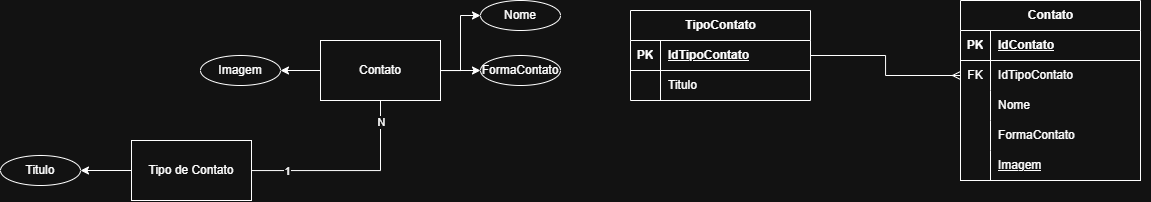

The diagram above was exported from draw.io. Its source (the exported page's mxGraphModel, read from the mxfile embedded in the PNG):
<mxGraphModel dx="2000" dy="675" grid="1" gridSize="10" guides="1" tooltips="1" connect="1" arrows="1" fold="1" page="1" pageScale="1" pageWidth="827" pageHeight="1169" math="0" shadow="0">
  <root>
    <mxCell id="0" />
    <mxCell id="1" parent="0" />
    <mxCell id="vUuMfL2cw_u3YA7AAIXT-1" parent="1" style="shape=table;startSize=30;container=1;collapsible=1;childLayout=tableLayout;fixedRows=1;rowLines=0;fontStyle=1;align=center;resizeLast=1;html=1;" value="TipoContato" vertex="1">
      <mxGeometry height="90" width="180" x="300" y="170" as="geometry" />
    </mxCell>
    <mxCell id="vUuMfL2cw_u3YA7AAIXT-2" parent="vUuMfL2cw_u3YA7AAIXT-1" style="shape=tableRow;horizontal=0;startSize=0;swimlaneHead=0;swimlaneBody=0;fillColor=none;collapsible=0;dropTarget=0;points=[[0,0.5],[1,0.5]];portConstraint=eastwest;top=0;left=0;right=0;bottom=1;" value="" vertex="1">
      <mxGeometry height="30" width="180" y="30" as="geometry" />
    </mxCell>
    <mxCell id="vUuMfL2cw_u3YA7AAIXT-3" parent="vUuMfL2cw_u3YA7AAIXT-2" style="shape=partialRectangle;connectable=0;fillColor=none;top=0;left=0;bottom=0;right=0;fontStyle=1;overflow=hidden;whiteSpace=wrap;html=1;" value="PK" vertex="1">
      <mxGeometry height="30" width="30" as="geometry">
        <mxRectangle height="30" width="30" as="alternateBounds" />
      </mxGeometry>
    </mxCell>
    <mxCell id="vUuMfL2cw_u3YA7AAIXT-4" parent="vUuMfL2cw_u3YA7AAIXT-2" style="shape=partialRectangle;connectable=0;fillColor=none;top=0;left=0;bottom=0;right=0;align=left;spacingLeft=6;fontStyle=5;overflow=hidden;whiteSpace=wrap;html=1;" value="IdTipoContato" vertex="1">
      <mxGeometry height="30" width="150" x="30" as="geometry">
        <mxRectangle height="30" width="150" as="alternateBounds" />
      </mxGeometry>
    </mxCell>
    <mxCell id="vUuMfL2cw_u3YA7AAIXT-5" parent="vUuMfL2cw_u3YA7AAIXT-1" style="shape=tableRow;horizontal=0;startSize=0;swimlaneHead=0;swimlaneBody=0;fillColor=none;collapsible=0;dropTarget=0;points=[[0,0.5],[1,0.5]];portConstraint=eastwest;top=0;left=0;right=0;bottom=0;" value="" vertex="1">
      <mxGeometry height="30" width="180" y="60" as="geometry" />
    </mxCell>
    <mxCell id="vUuMfL2cw_u3YA7AAIXT-6" parent="vUuMfL2cw_u3YA7AAIXT-5" style="shape=partialRectangle;connectable=0;fillColor=none;top=0;left=0;bottom=0;right=0;editable=1;overflow=hidden;whiteSpace=wrap;html=1;" value="" vertex="1">
      <mxGeometry height="30" width="30" as="geometry">
        <mxRectangle height="30" width="30" as="alternateBounds" />
      </mxGeometry>
    </mxCell>
    <mxCell id="vUuMfL2cw_u3YA7AAIXT-7" parent="vUuMfL2cw_u3YA7AAIXT-5" style="shape=partialRectangle;connectable=0;fillColor=none;top=0;left=0;bottom=0;right=0;align=left;spacingLeft=6;overflow=hidden;whiteSpace=wrap;html=1;" value="Titulo" vertex="1">
      <mxGeometry height="30" width="150" x="30" as="geometry">
        <mxRectangle height="30" width="150" as="alternateBounds" />
      </mxGeometry>
    </mxCell>
    <mxCell id="vUuMfL2cw_u3YA7AAIXT-8" parent="1" style="shape=table;startSize=30;container=1;collapsible=1;childLayout=tableLayout;fixedRows=1;rowLines=0;fontStyle=1;align=center;resizeLast=1;html=1;" value="Contato" vertex="1">
      <mxGeometry height="180" width="180" x="630" y="160" as="geometry" />
    </mxCell>
    <mxCell id="vUuMfL2cw_u3YA7AAIXT-9" parent="vUuMfL2cw_u3YA7AAIXT-8" style="shape=tableRow;horizontal=0;startSize=0;swimlaneHead=0;swimlaneBody=0;fillColor=none;collapsible=0;dropTarget=0;points=[[0,0.5],[1,0.5]];portConstraint=eastwest;top=0;left=0;right=0;bottom=1;" value="" vertex="1">
      <mxGeometry height="30" width="180" y="30" as="geometry" />
    </mxCell>
    <mxCell id="vUuMfL2cw_u3YA7AAIXT-10" parent="vUuMfL2cw_u3YA7AAIXT-9" style="shape=partialRectangle;connectable=0;fillColor=none;top=0;left=0;bottom=0;right=0;fontStyle=1;overflow=hidden;whiteSpace=wrap;html=1;" value="PK" vertex="1">
      <mxGeometry height="30" width="30" as="geometry">
        <mxRectangle height="30" width="30" as="alternateBounds" />
      </mxGeometry>
    </mxCell>
    <mxCell id="vUuMfL2cw_u3YA7AAIXT-11" parent="vUuMfL2cw_u3YA7AAIXT-9" style="shape=partialRectangle;connectable=0;fillColor=none;top=0;left=0;bottom=0;right=0;align=left;spacingLeft=6;fontStyle=5;overflow=hidden;whiteSpace=wrap;html=1;" value="IdContato" vertex="1">
      <mxGeometry height="30" width="150" x="30" as="geometry">
        <mxRectangle height="30" width="150" as="alternateBounds" />
      </mxGeometry>
    </mxCell>
    <mxCell id="vUuMfL2cw_u3YA7AAIXT-12" parent="vUuMfL2cw_u3YA7AAIXT-8" style="shape=tableRow;horizontal=0;startSize=0;swimlaneHead=0;swimlaneBody=0;fillColor=none;collapsible=0;dropTarget=0;points=[[0,0.5],[1,0.5]];portConstraint=eastwest;top=0;left=0;right=0;bottom=0;" value="" vertex="1">
      <mxGeometry height="30" width="180" y="60" as="geometry" />
    </mxCell>
    <mxCell id="vUuMfL2cw_u3YA7AAIXT-13" parent="vUuMfL2cw_u3YA7AAIXT-12" style="shape=partialRectangle;connectable=0;fillColor=none;top=0;left=0;bottom=0;right=0;editable=1;overflow=hidden;whiteSpace=wrap;html=1;" value="FK" vertex="1">
      <mxGeometry height="30" width="30" as="geometry">
        <mxRectangle height="30" width="30" as="alternateBounds" />
      </mxGeometry>
    </mxCell>
    <mxCell id="vUuMfL2cw_u3YA7AAIXT-14" parent="vUuMfL2cw_u3YA7AAIXT-12" style="shape=partialRectangle;connectable=0;fillColor=none;top=0;left=0;bottom=0;right=0;align=left;spacingLeft=6;overflow=hidden;whiteSpace=wrap;html=1;strokeWidth=20;" value="IdTipoContato" vertex="1">
      <mxGeometry height="30" width="150" x="30" as="geometry">
        <mxRectangle height="30" width="150" as="alternateBounds" />
      </mxGeometry>
    </mxCell>
    <mxCell id="vUuMfL2cw_u3YA7AAIXT-15" parent="vUuMfL2cw_u3YA7AAIXT-8" style="shape=tableRow;horizontal=0;startSize=0;swimlaneHead=0;swimlaneBody=0;fillColor=none;collapsible=0;dropTarget=0;points=[[0,0.5],[1,0.5]];portConstraint=eastwest;top=0;left=0;right=0;bottom=0;" value="" vertex="1">
      <mxGeometry height="30" width="180" y="90" as="geometry" />
    </mxCell>
    <mxCell id="vUuMfL2cw_u3YA7AAIXT-16" parent="vUuMfL2cw_u3YA7AAIXT-15" style="shape=partialRectangle;connectable=0;fillColor=none;top=0;left=0;bottom=0;right=0;editable=1;overflow=hidden;whiteSpace=wrap;html=1;" value="" vertex="1">
      <mxGeometry height="30" width="30" as="geometry">
        <mxRectangle height="30" width="30" as="alternateBounds" />
      </mxGeometry>
    </mxCell>
    <mxCell id="vUuMfL2cw_u3YA7AAIXT-17" parent="vUuMfL2cw_u3YA7AAIXT-15" style="shape=partialRectangle;connectable=0;fillColor=none;top=0;left=0;bottom=0;right=0;align=left;spacingLeft=6;overflow=hidden;whiteSpace=wrap;html=1;" value="Nome" vertex="1">
      <mxGeometry height="30" width="150" x="30" as="geometry">
        <mxRectangle height="30" width="150" as="alternateBounds" />
      </mxGeometry>
    </mxCell>
    <mxCell id="vUuMfL2cw_u3YA7AAIXT-18" parent="vUuMfL2cw_u3YA7AAIXT-8" style="shape=tableRow;horizontal=0;startSize=0;swimlaneHead=0;swimlaneBody=0;fillColor=none;collapsible=0;dropTarget=0;points=[[0,0.5],[1,0.5]];portConstraint=eastwest;top=0;left=0;right=0;bottom=0;" value="" vertex="1">
      <mxGeometry height="30" width="180" y="120" as="geometry" />
    </mxCell>
    <mxCell id="vUuMfL2cw_u3YA7AAIXT-19" parent="vUuMfL2cw_u3YA7AAIXT-18" style="shape=partialRectangle;connectable=0;fillColor=none;top=0;left=0;bottom=0;right=0;editable=1;overflow=hidden;whiteSpace=wrap;html=1;" value="" vertex="1">
      <mxGeometry height="30" width="30" as="geometry">
        <mxRectangle height="30" width="30" as="alternateBounds" />
      </mxGeometry>
    </mxCell>
    <mxCell id="vUuMfL2cw_u3YA7AAIXT-20" parent="vUuMfL2cw_u3YA7AAIXT-18" style="shape=partialRectangle;connectable=0;fillColor=none;top=0;left=0;bottom=0;right=0;align=left;spacingLeft=6;overflow=hidden;whiteSpace=wrap;html=1;" value="FormaContato" vertex="1">
      <mxGeometry height="30" width="150" x="30" as="geometry">
        <mxRectangle height="30" width="150" as="alternateBounds" />
      </mxGeometry>
    </mxCell>
    <mxCell id="vUuMfL2cw_u3YA7AAIXT-21" parent="vUuMfL2cw_u3YA7AAIXT-8" style="shape=tableRow;horizontal=0;startSize=0;swimlaneHead=0;swimlaneBody=0;fillColor=none;collapsible=0;dropTarget=0;points=[[0,0.5],[1,0.5]];portConstraint=eastwest;top=0;left=0;right=0;bottom=1;" value="" vertex="1">
      <mxGeometry height="30" width="180" y="150" as="geometry" />
    </mxCell>
    <mxCell id="vUuMfL2cw_u3YA7AAIXT-22" parent="vUuMfL2cw_u3YA7AAIXT-21" style="shape=partialRectangle;connectable=0;fillColor=none;top=0;left=0;bottom=0;right=0;fontStyle=1;overflow=hidden;whiteSpace=wrap;html=1;" value="" vertex="1">
      <mxGeometry height="30" width="30" as="geometry">
        <mxRectangle height="30" width="30" as="alternateBounds" />
      </mxGeometry>
    </mxCell>
    <mxCell id="vUuMfL2cw_u3YA7AAIXT-23" parent="vUuMfL2cw_u3YA7AAIXT-21" style="shape=partialRectangle;connectable=0;fillColor=none;top=0;left=0;bottom=0;right=0;align=left;spacingLeft=6;fontStyle=5;overflow=hidden;whiteSpace=wrap;html=1;" value="&lt;span style=&quot;font-weight: normal;&quot;&gt;Imagem&lt;/span&gt;" vertex="1">
      <mxGeometry height="30" width="150" x="30" as="geometry">
        <mxRectangle height="30" width="150" as="alternateBounds" />
      </mxGeometry>
    </mxCell>
    <mxCell id="vUuMfL2cw_u3YA7AAIXT-24" edge="1" parent="1" source="vUuMfL2cw_u3YA7AAIXT-2" style="edgeStyle=orthogonalEdgeStyle;rounded=0;orthogonalLoop=1;jettySize=auto;html=1;endArrow=ERmany;endFill=0;" target="vUuMfL2cw_u3YA7AAIXT-12">
      <mxGeometry relative="1" as="geometry" />
    </mxCell>
    <mxCell id="vUuMfL2cw_u3YA7AAIXT-25" edge="1" parent="1" source="vUuMfL2cw_u3YA7AAIXT-28" style="edgeStyle=orthogonalEdgeStyle;rounded=0;orthogonalLoop=1;jettySize=auto;html=1;entryX=0;entryY=0.5;entryDx=0;entryDy=0;" target="vUuMfL2cw_u3YA7AAIXT-36">
      <mxGeometry relative="1" as="geometry" />
    </mxCell>
    <mxCell id="vUuMfL2cw_u3YA7AAIXT-26" edge="1" parent="1" source="vUuMfL2cw_u3YA7AAIXT-28" style="edgeStyle=orthogonalEdgeStyle;rounded=0;orthogonalLoop=1;jettySize=auto;html=1;entryX=0;entryY=0.5;entryDx=0;entryDy=0;" target="vUuMfL2cw_u3YA7AAIXT-35">
      <mxGeometry relative="1" as="geometry" />
    </mxCell>
    <mxCell id="vUuMfL2cw_u3YA7AAIXT-27" edge="1" parent="1" source="vUuMfL2cw_u3YA7AAIXT-28" style="edgeStyle=orthogonalEdgeStyle;rounded=0;orthogonalLoop=1;jettySize=auto;html=1;" target="vUuMfL2cw_u3YA7AAIXT-37">
      <mxGeometry relative="1" as="geometry" />
    </mxCell>
    <mxCell id="vUuMfL2cw_u3YA7AAIXT-28" parent="1" style="rounded=0;whiteSpace=wrap;html=1;" value="Contato" vertex="1">
      <mxGeometry height="60" width="120" x="-10" y="200" as="geometry" />
    </mxCell>
    <mxCell id="vUuMfL2cw_u3YA7AAIXT-29" edge="1" parent="1" source="vUuMfL2cw_u3YA7AAIXT-33" style="edgeStyle=orthogonalEdgeStyle;rounded=0;orthogonalLoop=1;jettySize=auto;html=1;" target="vUuMfL2cw_u3YA7AAIXT-34">
      <mxGeometry relative="1" as="geometry" />
    </mxCell>
    <mxCell id="vUuMfL2cw_u3YA7AAIXT-30" edge="1" parent="1" source="vUuMfL2cw_u3YA7AAIXT-33" style="edgeStyle=orthogonalEdgeStyle;rounded=0;orthogonalLoop=1;jettySize=auto;html=1;entryX=0.5;entryY=1;entryDx=0;entryDy=0;endArrow=none;endFill=0;" target="vUuMfL2cw_u3YA7AAIXT-28">
      <mxGeometry relative="1" as="geometry" />
    </mxCell>
    <mxCell id="vUuMfL2cw_u3YA7AAIXT-31" connectable="0" parent="vUuMfL2cw_u3YA7AAIXT-30" style="edgeLabel;html=1;align=center;verticalAlign=middle;resizable=0;points=[];" value="1" vertex="1">
      <mxGeometry relative="1" x="-0.6487" as="geometry">
        <mxPoint as="offset" />
      </mxGeometry>
    </mxCell>
    <mxCell id="vUuMfL2cw_u3YA7AAIXT-32" connectable="0" parent="vUuMfL2cw_u3YA7AAIXT-30" style="edgeLabel;html=1;align=center;verticalAlign=middle;resizable=0;points=[];" value="N" vertex="1">
      <mxGeometry relative="1" x="0.7799" as="geometry">
        <mxPoint as="offset" />
      </mxGeometry>
    </mxCell>
    <mxCell id="vUuMfL2cw_u3YA7AAIXT-33" parent="1" style="rounded=0;whiteSpace=wrap;html=1;" value="Tipo de Contato" vertex="1">
      <mxGeometry height="60" width="120" x="-199" y="300" as="geometry" />
    </mxCell>
    <mxCell id="vUuMfL2cw_u3YA7AAIXT-34" parent="1" style="ellipse;whiteSpace=wrap;html=1;" value="Titulo" vertex="1">
      <mxGeometry height="30" width="80" x="-330" y="315" as="geometry" />
    </mxCell>
    <mxCell id="vUuMfL2cw_u3YA7AAIXT-35" parent="1" style="ellipse;whiteSpace=wrap;html=1;" value="Nome" vertex="1">
      <mxGeometry height="30" width="80" x="150" y="160" as="geometry" />
    </mxCell>
    <mxCell id="vUuMfL2cw_u3YA7AAIXT-36" parent="1" style="ellipse;whiteSpace=wrap;html=1;" value="FormaContato" vertex="1">
      <mxGeometry height="30" width="80" x="150" y="215" as="geometry" />
    </mxCell>
    <mxCell id="vUuMfL2cw_u3YA7AAIXT-37" parent="1" style="ellipse;whiteSpace=wrap;html=1;" value="Imagem" vertex="1">
      <mxGeometry height="30" width="80" x="-130" y="215" as="geometry" />
    </mxCell>
  </root>
</mxGraphModel>